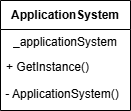

The diagram above was exported from draw.io. Its source (the exported page's mxGraphModel, read from the mxfile embedded in the PNG):
<mxGraphModel dx="1174" dy="713" grid="1" gridSize="10" guides="1" tooltips="1" connect="1" arrows="1" fold="1" page="1" pageScale="1" pageWidth="850" pageHeight="1100" math="0" shadow="0">
  <root>
    <mxCell id="0" />
    <mxCell id="1" parent="0" />
    <mxCell id="Yqf2yFxXZew9fTrNZHfn-1" parent="1" style="swimlane;fontStyle=1;align=center;verticalAlign=middle;childLayout=stackLayout;horizontal=1;startSize=29;horizontalStack=0;resizeParent=1;resizeParentMax=0;resizeLast=0;collapsible=0;marginBottom=0;html=1;whiteSpace=wrap;" value="ApplicationSystem" vertex="1">
      <mxGeometry height="110" width="130" x="460" y="180" as="geometry" />
    </mxCell>
    <mxCell id="Yqf2yFxXZew9fTrNZHfn-2" parent="Yqf2yFxXZew9fTrNZHfn-1" style="text;html=1;strokeColor=none;fillColor=none;align=center;verticalAlign=middle;spacingLeft=4;spacingRight=4;overflow=hidden;rotatable=0;points=[[0,0.5],[1,0.5]];portConstraint=eastwest;whiteSpace=wrap;" value="_applicationSystem" vertex="1">
      <mxGeometry height="25" width="130" y="29" as="geometry" />
    </mxCell>
    <mxCell id="Yqf2yFxXZew9fTrNZHfn-3" parent="Yqf2yFxXZew9fTrNZHfn-1" style="text;html=1;strokeColor=none;fillColor=none;align=left;verticalAlign=middle;spacingLeft=4;spacingRight=4;overflow=hidden;rotatable=0;points=[[0,0.5],[1,0.5]];portConstraint=eastwest;whiteSpace=wrap;" value="+ GetInstance()" vertex="1">
      <mxGeometry height="26" width="130" y="54" as="geometry" />
    </mxCell>
    <mxCell id="Yqf2yFxXZew9fTrNZHfn-4" parent="Yqf2yFxXZew9fTrNZHfn-1" style="text;whiteSpace=wrap;html=1;" value="&amp;nbsp;- ApplicationSystem()" vertex="1">
      <mxGeometry height="30" width="130" y="80" as="geometry" />
    </mxCell>
  </root>
</mxGraphModel>